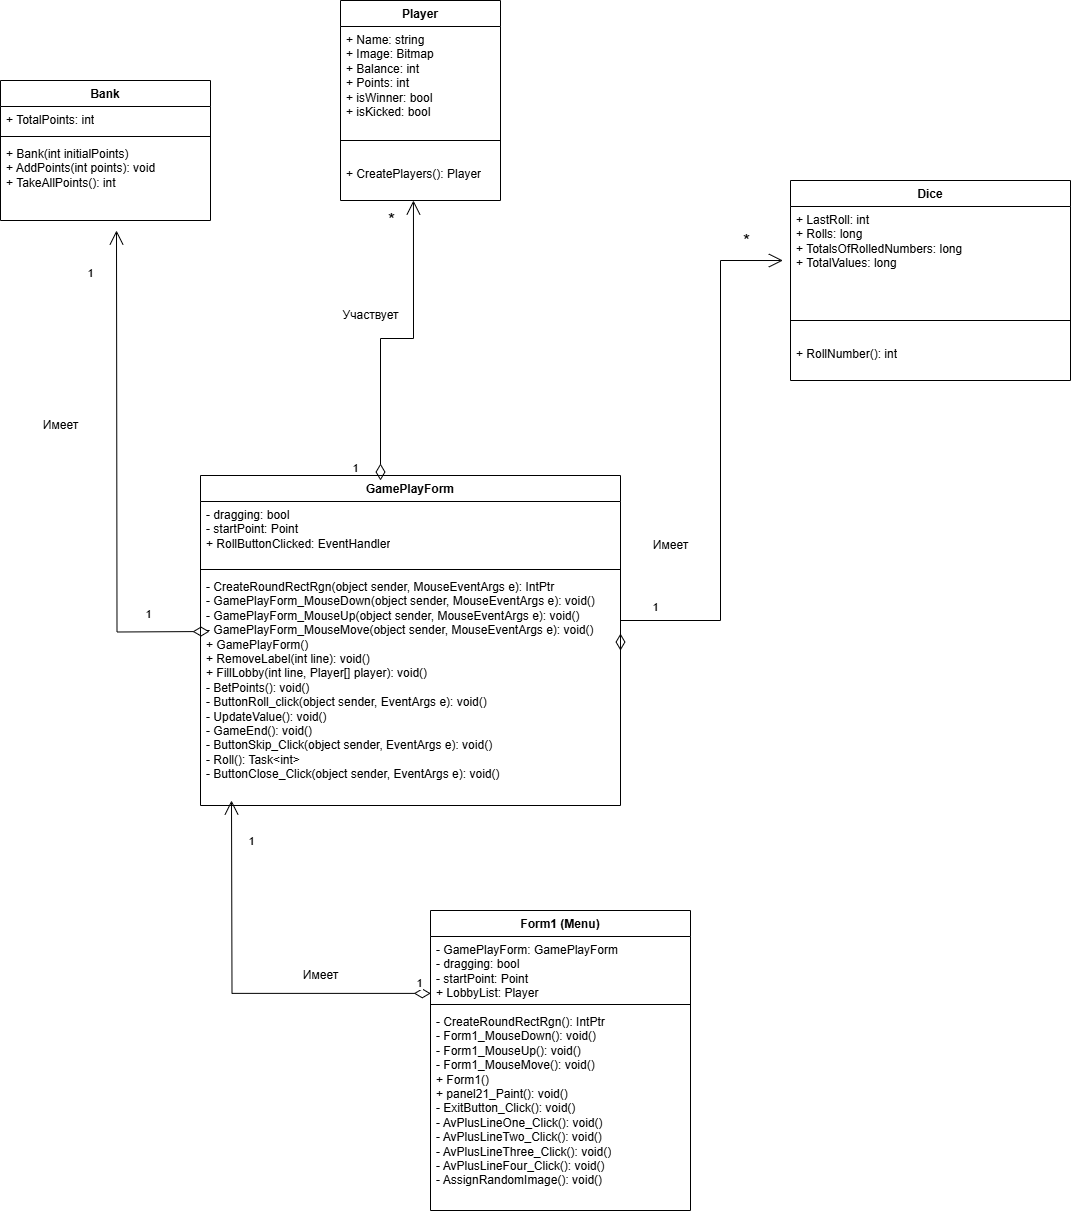

The diagram above was exported from draw.io. Its source (the exported page's mxGraphModel, read from the mxfile embedded in the PNG):
<mxGraphModel dx="1724" dy="961" grid="1" gridSize="10" guides="1" tooltips="1" connect="1" arrows="1" fold="1" page="1" pageScale="1" pageWidth="827" pageHeight="1169" math="0" shadow="0">
  <root>
    <mxCell id="0" />
    <mxCell id="1" parent="0" />
    <mxCell id="nXF0gQTO6e6SAoLMVSPM-2" value="GamePlayForm" style="swimlane;fontStyle=1;align=center;verticalAlign=top;childLayout=stackLayout;horizontal=1;startSize=26;horizontalStack=0;resizeParent=1;resizeParentMax=0;resizeLast=0;collapsible=1;marginBottom=0;whiteSpace=wrap;html=1;" parent="1" vertex="1">
      <mxGeometry x="260" y="505" width="420" height="330" as="geometry" />
    </mxCell>
    <mxCell id="nXF0gQTO6e6SAoLMVSPM-3" value="&lt;div&gt;&lt;span style=&quot;background-color: initial;&quot;&gt;- dragging: bool&lt;/span&gt;&lt;br&gt;&lt;/div&gt;&lt;div&gt;- startPoint: Point&lt;/div&gt;&lt;div&gt;+ RollButtonClicked: EventHandler&lt;/div&gt;" style="text;strokeColor=none;fillColor=none;align=left;verticalAlign=top;spacingLeft=4;spacingRight=4;overflow=hidden;rotatable=0;points=[[0,0.5],[1,0.5]];portConstraint=eastwest;whiteSpace=wrap;html=1;" parent="nXF0gQTO6e6SAoLMVSPM-2" vertex="1">
      <mxGeometry y="26" width="420" height="64" as="geometry" />
    </mxCell>
    <mxCell id="nXF0gQTO6e6SAoLMVSPM-4" value="" style="line;strokeWidth=1;fillColor=none;align=left;verticalAlign=middle;spacingTop=-1;spacingLeft=3;spacingRight=3;rotatable=0;labelPosition=right;points=[];portConstraint=eastwest;strokeColor=inherit;" parent="nXF0gQTO6e6SAoLMVSPM-2" vertex="1">
      <mxGeometry y="90" width="420" height="8" as="geometry" />
    </mxCell>
    <mxCell id="nXF0gQTO6e6SAoLMVSPM-5" value="&lt;div&gt;- CreateRoundRectRgn(object sender, MouseEventArgs e): IntPtr&lt;div&gt;- GamePlayForm_MouseDown(object sender, MouseEventArgs e): void()&lt;/div&gt;&lt;div&gt;- GamePlayForm_MouseUp(object sender, MouseEventArgs e): void()&lt;/div&gt;&lt;div&gt;- GamePlayForm_MouseMove(object sender, MouseEventArgs e): void()&lt;/div&gt;&lt;/div&gt;&lt;div&gt;+ GamePlayForm()&lt;/div&gt;+ RemoveLabel(int line): void()&lt;div&gt;+ FillLobby(int line, Player[] player): void()&lt;/div&gt;&lt;div&gt;- BetPoints(): void()&lt;/div&gt;&lt;div&gt;- ButtonRoll_click(object sender, EventArgs e): void()&lt;br&gt;- UpdateValue(): void()&lt;br&gt;- GameEnd(): void()&lt;/div&gt;&lt;div&gt;- ButtonSkip_Click(object sender, EventArgs e): void()&lt;/div&gt;&lt;div&gt;- Roll(): Task&amp;lt;int&amp;gt;&lt;br&gt;- ButtonClose_Click(object sender, EventArgs e): void()&lt;/div&gt;&lt;div&gt;&lt;br&gt;&lt;div&gt;&lt;br&gt;&lt;/div&gt;&lt;/div&gt;" style="text;strokeColor=none;fillColor=none;align=left;verticalAlign=top;spacingLeft=4;spacingRight=4;overflow=hidden;rotatable=0;points=[[0,0.5],[1,0.5]];portConstraint=eastwest;whiteSpace=wrap;html=1;" parent="nXF0gQTO6e6SAoLMVSPM-2" vertex="1">
      <mxGeometry y="98" width="420" height="232" as="geometry" />
    </mxCell>
    <mxCell id="nXF0gQTO6e6SAoLMVSPM-10" value="Player" style="swimlane;fontStyle=1;align=center;verticalAlign=top;childLayout=stackLayout;horizontal=1;startSize=26;horizontalStack=0;resizeParent=1;resizeParentMax=0;resizeLast=0;collapsible=1;marginBottom=0;whiteSpace=wrap;html=1;" parent="1" vertex="1">
      <mxGeometry x="400" y="30" width="160" height="200" as="geometry" />
    </mxCell>
    <mxCell id="nXF0gQTO6e6SAoLMVSPM-11" value="+ Name: string&lt;div&gt;+ Image: Bitmap&lt;br&gt;+ Balance: int&lt;/div&gt;&lt;div&gt;+ Points: int&lt;/div&gt;&lt;div&gt;+ isWinner: bool&lt;/div&gt;&lt;div&gt;+ isKicked: bool&lt;/div&gt;" style="text;strokeColor=none;fillColor=none;align=left;verticalAlign=top;spacingLeft=4;spacingRight=4;overflow=hidden;rotatable=0;points=[[0,0.5],[1,0.5]];portConstraint=eastwest;whiteSpace=wrap;html=1;" parent="nXF0gQTO6e6SAoLMVSPM-10" vertex="1">
      <mxGeometry y="26" width="160" height="94" as="geometry" />
    </mxCell>
    <mxCell id="nXF0gQTO6e6SAoLMVSPM-12" value="" style="line;strokeWidth=1;fillColor=none;align=left;verticalAlign=middle;spacingTop=-1;spacingLeft=3;spacingRight=3;rotatable=0;labelPosition=right;points=[];portConstraint=eastwest;strokeColor=inherit;" parent="nXF0gQTO6e6SAoLMVSPM-10" vertex="1">
      <mxGeometry y="120" width="160" height="40" as="geometry" />
    </mxCell>
    <mxCell id="nXF0gQTO6e6SAoLMVSPM-13" value="+ CreatePlayers(): Player&lt;div&gt;&lt;br&gt;&lt;/div&gt;" style="text;strokeColor=none;fillColor=none;align=left;verticalAlign=top;spacingLeft=4;spacingRight=4;overflow=hidden;rotatable=0;points=[[0,0.5],[1,0.5]];portConstraint=eastwest;whiteSpace=wrap;html=1;" parent="nXF0gQTO6e6SAoLMVSPM-10" vertex="1">
      <mxGeometry y="160" width="160" height="40" as="geometry" />
    </mxCell>
    <mxCell id="nXF0gQTO6e6SAoLMVSPM-18" value="Bank" style="swimlane;fontStyle=1;align=center;verticalAlign=top;childLayout=stackLayout;horizontal=1;startSize=26;horizontalStack=0;resizeParent=1;resizeParentMax=0;resizeLast=0;collapsible=1;marginBottom=0;whiteSpace=wrap;html=1;" parent="1" vertex="1">
      <mxGeometry x="60" y="110" width="210" height="140" as="geometry" />
    </mxCell>
    <mxCell id="nXF0gQTO6e6SAoLMVSPM-19" value="+ TotalPoints: int" style="text;strokeColor=none;fillColor=none;align=left;verticalAlign=top;spacingLeft=4;spacingRight=4;overflow=hidden;rotatable=0;points=[[0,0.5],[1,0.5]];portConstraint=eastwest;whiteSpace=wrap;html=1;" parent="nXF0gQTO6e6SAoLMVSPM-18" vertex="1">
      <mxGeometry y="26" width="210" height="26" as="geometry" />
    </mxCell>
    <mxCell id="nXF0gQTO6e6SAoLMVSPM-20" value="" style="line;strokeWidth=1;fillColor=none;align=left;verticalAlign=middle;spacingTop=-1;spacingLeft=3;spacingRight=3;rotatable=0;labelPosition=right;points=[];portConstraint=eastwest;strokeColor=inherit;" parent="nXF0gQTO6e6SAoLMVSPM-18" vertex="1">
      <mxGeometry y="52" width="210" height="8" as="geometry" />
    </mxCell>
    <mxCell id="nXF0gQTO6e6SAoLMVSPM-21" value="+ Bank(int initialPoints)&lt;div&gt;+ AddPoints(int points): void&lt;/div&gt;&lt;div&gt;+ TakeAllPoints(): int&lt;/div&gt;&lt;div&gt;&lt;br&gt;&lt;/div&gt;" style="text;strokeColor=none;fillColor=none;align=left;verticalAlign=top;spacingLeft=4;spacingRight=4;overflow=hidden;rotatable=0;points=[[0,0.5],[1,0.5]];portConstraint=eastwest;whiteSpace=wrap;html=1;" parent="nXF0gQTO6e6SAoLMVSPM-18" vertex="1">
      <mxGeometry y="60" width="210" height="80" as="geometry" />
    </mxCell>
    <mxCell id="nXF0gQTO6e6SAoLMVSPM-32" value="" style="endArrow=open;html=1;endSize=12;startArrow=diamondThin;startSize=14;startFill=0;edgeStyle=orthogonalEdgeStyle;align=left;verticalAlign=bottom;rounded=0;entryX=0.456;entryY=1;entryDx=0;entryDy=0;entryPerimeter=0;" parent="1" edge="1" target="nXF0gQTO6e6SAoLMVSPM-13">
      <mxGeometry x="-1" y="3" relative="1" as="geometry">
        <mxPoint x="440" y="510" as="sourcePoint" />
        <mxPoint x="360.02" y="260" as="targetPoint" />
        <Array as="points">
          <mxPoint x="440" y="509" />
          <mxPoint x="440" y="368" />
          <mxPoint x="373" y="368" />
        </Array>
      </mxGeometry>
    </mxCell>
    <mxCell id="nXF0gQTO6e6SAoLMVSPM-36" value="1" style="edgeLabel;html=1;align=center;verticalAlign=middle;resizable=0;points=[];" parent="nXF0gQTO6e6SAoLMVSPM-32" vertex="1" connectable="0">
      <mxGeometry x="-0.5602" y="3" relative="1" as="geometry">
        <mxPoint x="-23" y="56" as="offset" />
      </mxGeometry>
    </mxCell>
    <mxCell id="nXF0gQTO6e6SAoLMVSPM-37" value="&lt;font style=&quot;font-size: 18px;&quot;&gt;*&lt;/font&gt;" style="edgeLabel;html=1;align=center;verticalAlign=middle;resizable=0;points=[];" parent="nXF0gQTO6e6SAoLMVSPM-32" vertex="1" connectable="0">
      <mxGeometry x="0.4135" relative="1" as="geometry">
        <mxPoint x="-23" y="-72" as="offset" />
      </mxGeometry>
    </mxCell>
    <mxCell id="nXF0gQTO6e6SAoLMVSPM-41" value="1" style="edgeLabel;html=1;align=center;verticalAlign=middle;resizable=0;points=[];" parent="1" vertex="1" connectable="0">
      <mxGeometry x="309.99541435757806" y="550.0001581784699" as="geometry">
        <mxPoint x="-103" y="93" as="offset" />
      </mxGeometry>
    </mxCell>
    <mxCell id="nXF0gQTO6e6SAoLMVSPM-42" value="1" style="edgeLabel;html=1;align=center;verticalAlign=middle;resizable=0;points=[];" parent="1" vertex="1" connectable="0">
      <mxGeometry x="379.99541435757806" y="310.00015817846986" as="geometry">
        <mxPoint x="-231" y="-8" as="offset" />
      </mxGeometry>
    </mxCell>
    <mxCell id="nXF0gQTO6e6SAoLMVSPM-50" value="" style="endArrow=open;html=1;endSize=12;startArrow=diamondThin;startSize=14;startFill=0;edgeStyle=orthogonalEdgeStyle;align=left;verticalAlign=bottom;rounded=0;exitX=1;exitY=0.332;exitDx=0;exitDy=0;exitPerimeter=0;entryX=0.015;entryY=0.11;entryDx=0;entryDy=0;entryPerimeter=0;" parent="1" source="nXF0gQTO6e6SAoLMVSPM-5" edge="1">
      <mxGeometry x="-1" y="3" relative="1" as="geometry">
        <mxPoint x="520" y="334" as="sourcePoint" />
        <mxPoint x="842.4000000000001" y="290.0200000000002" as="targetPoint" />
        <Array as="points">
          <mxPoint x="780" y="650" />
          <mxPoint x="780" y="290" />
        </Array>
      </mxGeometry>
    </mxCell>
    <mxCell id="nXF0gQTO6e6SAoLMVSPM-51" value="1" style="edgeLabel;html=1;align=center;verticalAlign=middle;resizable=0;points=[];" parent="nXF0gQTO6e6SAoLMVSPM-50" vertex="1" connectable="0">
      <mxGeometry x="-0.5602" y="3" relative="1" as="geometry">
        <mxPoint x="-461" y="223" as="offset" />
      </mxGeometry>
    </mxCell>
    <mxCell id="nXF0gQTO6e6SAoLMVSPM-52" value="&lt;font style=&quot;font-size: 18px;&quot;&gt;*&lt;/font&gt;" style="edgeLabel;html=1;align=center;verticalAlign=middle;resizable=0;points=[];" parent="nXF0gQTO6e6SAoLMVSPM-50" vertex="1" connectable="0">
      <mxGeometry x="0.4135" relative="1" as="geometry">
        <mxPoint x="25" y="-120" as="offset" />
      </mxGeometry>
    </mxCell>
    <mxCell id="nXF0gQTO6e6SAoLMVSPM-53" value="Участвует" style="text;html=1;align=center;verticalAlign=middle;resizable=0;points=[];autosize=1;strokeColor=none;fillColor=none;" parent="1" vertex="1">
      <mxGeometry x="390" y="330" width="80" height="30" as="geometry" />
    </mxCell>
    <mxCell id="nXF0gQTO6e6SAoLMVSPM-54" value="Имеет" style="text;html=1;align=center;verticalAlign=middle;resizable=0;points=[];autosize=1;strokeColor=none;fillColor=none;" parent="1" vertex="1">
      <mxGeometry x="700" y="560" width="60" height="30" as="geometry" />
    </mxCell>
    <mxCell id="nXF0gQTO6e6SAoLMVSPM-55" value="Имеет" style="text;html=1;align=center;verticalAlign=middle;resizable=0;points=[];autosize=1;strokeColor=none;fillColor=none;" parent="1" vertex="1">
      <mxGeometry x="90" y="440" width="60" height="30" as="geometry" />
    </mxCell>
    <mxCell id="IEb6bQFVg5RKckMBQuOV-2" value="Dice" style="swimlane;fontStyle=1;align=center;verticalAlign=top;childLayout=stackLayout;horizontal=1;startSize=26;horizontalStack=0;resizeParent=1;resizeParentMax=0;resizeLast=0;collapsible=1;marginBottom=0;whiteSpace=wrap;html=1;" vertex="1" parent="1">
      <mxGeometry x="850" y="210" width="280" height="200" as="geometry" />
    </mxCell>
    <mxCell id="IEb6bQFVg5RKckMBQuOV-3" value="+ LastRoll: int&lt;div&gt;+ Rolls: long&lt;br&gt;+ TotalsOfRolledNumbers: long&lt;/div&gt;&lt;div&gt;+ TotalValues: long&lt;/div&gt;" style="text;strokeColor=none;fillColor=none;align=left;verticalAlign=top;spacingLeft=4;spacingRight=4;overflow=hidden;rotatable=0;points=[[0,0.5],[1,0.5]];portConstraint=eastwest;whiteSpace=wrap;html=1;" vertex="1" parent="IEb6bQFVg5RKckMBQuOV-2">
      <mxGeometry y="26" width="280" height="94" as="geometry" />
    </mxCell>
    <mxCell id="IEb6bQFVg5RKckMBQuOV-4" value="" style="line;strokeWidth=1;fillColor=none;align=left;verticalAlign=middle;spacingTop=-1;spacingLeft=3;spacingRight=3;rotatable=0;labelPosition=right;points=[];portConstraint=eastwest;strokeColor=inherit;" vertex="1" parent="IEb6bQFVg5RKckMBQuOV-2">
      <mxGeometry y="120" width="280" height="40" as="geometry" />
    </mxCell>
    <mxCell id="IEb6bQFVg5RKckMBQuOV-5" value="&lt;div&gt;+ RollNumber(): int&lt;/div&gt;" style="text;strokeColor=none;fillColor=none;align=left;verticalAlign=top;spacingLeft=4;spacingRight=4;overflow=hidden;rotatable=0;points=[[0,0.5],[1,0.5]];portConstraint=eastwest;whiteSpace=wrap;html=1;" vertex="1" parent="IEb6bQFVg5RKckMBQuOV-2">
      <mxGeometry y="160" width="280" height="40" as="geometry" />
    </mxCell>
    <mxCell id="IEb6bQFVg5RKckMBQuOV-6" value="Form1 (Menu)" style="swimlane;fontStyle=1;align=center;verticalAlign=top;childLayout=stackLayout;horizontal=1;startSize=26;horizontalStack=0;resizeParent=1;resizeParentMax=0;resizeLast=0;collapsible=1;marginBottom=0;whiteSpace=wrap;html=1;" vertex="1" parent="1">
      <mxGeometry x="490" y="940" width="260" height="300" as="geometry" />
    </mxCell>
    <mxCell id="IEb6bQFVg5RKckMBQuOV-7" value="&lt;div&gt;- GamePlayForm: GamePlayForm&lt;/div&gt;&lt;div&gt;- dragging: bool&lt;/div&gt;&lt;div&gt;- startPoint: Point&lt;/div&gt;&lt;div&gt;+ LobbyList: Player&lt;/div&gt;" style="text;strokeColor=none;fillColor=none;align=left;verticalAlign=top;spacingLeft=4;spacingRight=4;overflow=hidden;rotatable=0;points=[[0,0.5],[1,0.5]];portConstraint=eastwest;whiteSpace=wrap;html=1;" vertex="1" parent="IEb6bQFVg5RKckMBQuOV-6">
      <mxGeometry y="26" width="260" height="64" as="geometry" />
    </mxCell>
    <mxCell id="IEb6bQFVg5RKckMBQuOV-8" value="" style="line;strokeWidth=1;fillColor=none;align=left;verticalAlign=middle;spacingTop=-1;spacingLeft=3;spacingRight=3;rotatable=0;labelPosition=right;points=[];portConstraint=eastwest;strokeColor=inherit;" vertex="1" parent="IEb6bQFVg5RKckMBQuOV-6">
      <mxGeometry y="90" width="260" height="8" as="geometry" />
    </mxCell>
    <mxCell id="IEb6bQFVg5RKckMBQuOV-9" value="- CreateRoundRectRgn(): IntPtr&lt;div&gt;- Form1_MouseDown(): void()&lt;/div&gt;&lt;div&gt;- Form1_MouseUp(): void()&lt;/div&gt;&lt;div&gt;- Form1_MouseMove(): void()&lt;br&gt;+ Form1()&lt;/div&gt;&lt;div&gt;+ panel21_Paint(): void()&lt;/div&gt;&lt;div&gt;- ExitButton_Click(): void()&lt;/div&gt;&lt;div&gt;- AvPlusLineOne_Click(): void()&lt;br&gt;- AvPlusLineTwo_Click(): void()&lt;br&gt;- AvPlusLineThree_Click(): void()&lt;br&gt;- AvPlusLineFour_Click(): void()&lt;br&gt;&lt;/div&gt;&lt;div&gt;- AssignRandomImage(): void()&lt;/div&gt;&lt;div&gt;&lt;br&gt;&lt;/div&gt;&lt;div&gt;&lt;br&gt;&lt;br&gt;&lt;div&gt;&lt;br&gt;&lt;/div&gt;&lt;/div&gt;" style="text;strokeColor=none;fillColor=none;align=left;verticalAlign=top;spacingLeft=4;spacingRight=4;overflow=hidden;rotatable=0;points=[[0,0.5],[1,0.5]];portConstraint=eastwest;whiteSpace=wrap;html=1;" vertex="1" parent="IEb6bQFVg5RKckMBQuOV-6">
      <mxGeometry y="98" width="260" height="202" as="geometry" />
    </mxCell>
    <mxCell id="IEb6bQFVg5RKckMBQuOV-10" value="" style="endArrow=open;html=1;endSize=12;startArrow=diamondThin;startSize=14;startFill=0;edgeStyle=orthogonalEdgeStyle;align=left;verticalAlign=bottom;rounded=0;exitX=-0.003;exitY=0.207;exitDx=0;exitDy=0;exitPerimeter=0;entryX=0.505;entryY=1.003;entryDx=0;entryDy=0;entryPerimeter=0;" edge="1" parent="1">
      <mxGeometry x="-1" y="3" relative="1" as="geometry">
        <mxPoint x="269" y="661" as="sourcePoint" />
        <mxPoint x="176" y="260" as="targetPoint" />
      </mxGeometry>
    </mxCell>
    <mxCell id="IEb6bQFVg5RKckMBQuOV-12" value="" style="endArrow=open;html=1;endSize=12;startArrow=diamondThin;startSize=14;startFill=0;edgeStyle=orthogonalEdgeStyle;align=left;verticalAlign=bottom;rounded=0;exitX=0.001;exitY=0.889;exitDx=0;exitDy=0;exitPerimeter=0;" edge="1" parent="1" source="IEb6bQFVg5RKckMBQuOV-7">
      <mxGeometry x="-1" y="3" relative="1" as="geometry">
        <mxPoint x="279" y="671" as="sourcePoint" />
        <mxPoint x="291" y="830" as="targetPoint" />
      </mxGeometry>
    </mxCell>
    <mxCell id="IEb6bQFVg5RKckMBQuOV-14" value="Имеет" style="text;html=1;align=center;verticalAlign=middle;resizable=0;points=[];autosize=1;strokeColor=none;fillColor=none;" vertex="1" parent="1">
      <mxGeometry x="350" y="990" width="60" height="30" as="geometry" />
    </mxCell>
    <mxCell id="IEb6bQFVg5RKckMBQuOV-15" value="1" style="edgeLabel;html=1;align=center;verticalAlign=middle;resizable=0;points=[];" vertex="1" connectable="0" parent="1">
      <mxGeometry x="724.2259999999997" y="660.9999999999998" as="geometry">
        <mxPoint x="-246" y="351" as="offset" />
      </mxGeometry>
    </mxCell>
    <mxCell id="IEb6bQFVg5RKckMBQuOV-16" value="1" style="edgeLabel;html=1;align=center;verticalAlign=middle;resizable=0;points=[];" vertex="1" connectable="0" parent="1">
      <mxGeometry x="989.9959999999996" y="319.9999999999998" as="geometry">
        <mxPoint x="-276" y="316" as="offset" />
      </mxGeometry>
    </mxCell>
  </root>
</mxGraphModel>